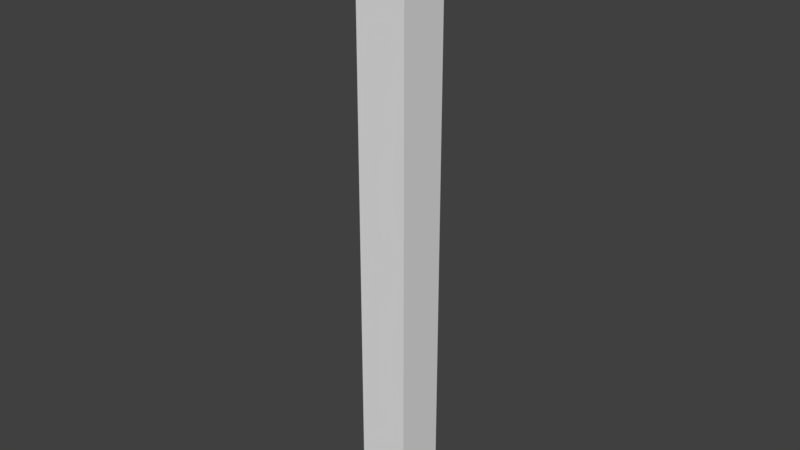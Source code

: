 # Source: SM_Corner_Piece_0.25x0.25x3.blend  (saved by Blender 2.79.0; exported with 4.5.12 LTS)
import bpy
from mathutils import Matrix  # noqa: F401  (used for matrix-valued properties, if any)

bpy.ops.wm.read_factory_settings(use_empty=True)
scene = bpy.context.scene
scene.name = 'Scene'

# ---- collections
col_collection_1 = bpy.data.collections.new('Collection 1'); scene.collection.children.link(col_collection_1)

# ---- materials (node trees are filled in below, after node groups)
mat_material = bpy.data.materials.new('Material')
mat_material.alpha_threshold = 0.0
mat_material.use_transparent_shadow = False
mat_material.roughness = 0.5
mat_material.line_color = (0.0, 0.0, 0.0, 1.0)

# ---- material node trees

# ---- world
world_world = bpy.data.worlds.new('World'); scene.world = world_world
world_world.color = (0.05088, 0.05088, 0.05088)
world_world.use_sun_shadow = False
world_world.sun_shadow_jitter_overblur = 0.0
world_world.cycles.sampling_method = 'MANUAL'

# ---- meshes
me_cube = bpy.data.meshes.new('Cube')
me_cube.from_pydata([(0.0, 0.0, 0.0), (0.0, 0.25, 0.0), (0.25, 0.25, 0.0), (0.25, 0.0, 0.0), (0.0, 0.0, 3.0), (0.0, 0.25, 3.0), (0.25, 0.25, 3.0), (0.25, 0.0, 3.0)], [], [(1, 0, 3, 2), (5, 6, 7, 4), (2, 3, 7, 6), (0, 1, 5, 4), (3, 0, 4, 7), (1, 2, 6, 5)])
me_cube.materials.append(mat_material)
me_cube.use_remesh_preserve_volume = False
me_cube.use_remesh_preserve_attributes = False
me_cube.use_mirror_vertex_groups = False
me_cube.update()

# ---- objects
ob_sm_corner_piece_0_25x0_25x3 = bpy.data.objects.new('SM_Corner_Piece_0.25x0.25x3', me_cube)

# ---- transforms, parenting, visibility, modifiers, constraints
ob_sm_corner_piece_0_25x0_25x3.location = (0.0, 0.0, 0.0)
ob_sm_corner_piece_0_25x0_25x3.lock_rotations_4d = False
ob_sm_corner_piece_0_25x0_25x3.empty_display_type = 'ARROWS'
ob_sm_corner_piece_0_25x0_25x3.lineart.crease_threshold = 0.0

# ---- collection membership
col_collection_1.objects.link(ob_sm_corner_piece_0_25x0_25x3)

# ---- scene / render settings (as saved in the file)
scene.frame_start = 1; scene.frame_end = 250; scene.frame_set(0)
scene.render.engine = 'BLENDER_EEVEE_NEXT'
scene.render.resolution_percentage = 50
scene.render.dither_intensity = 0.0
scene.cycles.use_denoising = False
scene.cycles.samples = 128
scene.cycles.sampling_pattern = 'TABULATED_SOBOL'
scene.cycles.use_adaptive_sampling = False
scene.cycles.use_light_tree = False
scene.cycles.blur_glossy = 0.0
scene.cycles.sample_clamp_indirect = 0.0
scene.view_settings.view_transform = 'Standard'
bpy.context.view_layer.update()

# ---- added for rendering (the .blend has no active camera and no usable light): camera, sun
cam_auto = bpy.data.cameras.new('AutoCamera')
cam_auto.lens = 50.0
cam_auto.sensor_width = 36.0
cam_auto.clip_end = 1000.0
ob_auto_camera = bpy.data.objects.new('AutoCamera', cam_auto)
scene.collection.objects.link(ob_auto_camera)
ob_auto_camera.location = (2.91988, -3.22886, 3.73591)
ob_auto_camera.rotation_euler = (1.09748, -7.21219e-08, 0.694738)
scene.camera = ob_auto_camera
light_auto_sun = bpy.data.lights.new('AutoSun', 'SUN')
light_auto_sun.energy = 3.0
light_auto_sun.angle = 0.0523599
ob_auto_sun = bpy.data.objects.new('AutoSun', light_auto_sun)
scene.collection.objects.link(ob_auto_sun)
ob_auto_sun.rotation_euler = (0.872665, 0.174533, 0.523599)
bpy.context.view_layer.update()
